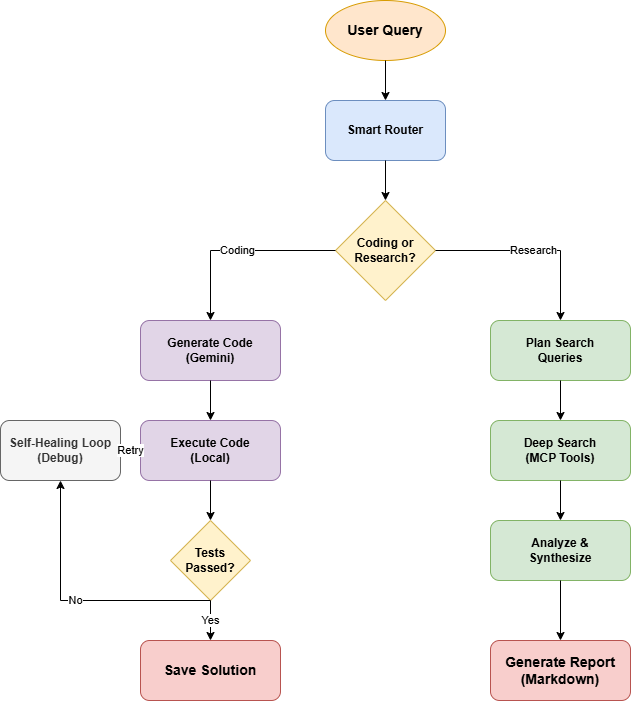

The diagram above was exported from draw.io. Its source (the exported page's mxGraphModel, read from the mxfile embedded in the PNG):
<mxGraphModel dx="1554" dy="914" grid="1" gridSize="10" guides="1" tooltips="1" connect="1" arrows="1" fold="1" page="1" pageScale="1" pageWidth="850" pageHeight="1100" math="0" shadow="0">
  <root>
    <mxCell id="0" />
    <mxCell id="1" parent="0" />
    <mxCell id="2" parent="1" style="ellipse;whiteSpace=wrap;html=1;fillColor=#ffe6cc;strokeColor=#d79b00;fontStyle=1;fontSize=14;" value="User Query" vertex="1">
      <mxGeometry height="60" width="120" x="365" y="40" as="geometry" />
    </mxCell>
    <mxCell id="3" parent="1" style="rounded=1;whiteSpace=wrap;html=1;fillColor=#dae8fc;strokeColor=#6c8ebf;fontStyle=1;" value="Smart Router" vertex="1">
      <mxGeometry height="60" width="120" x="365" y="140" as="geometry" />
    </mxCell>
    <mxCell id="4" parent="1" style="rhombus;whiteSpace=wrap;html=1;fillColor=#fff2cc;strokeColor=#d6b656;fontStyle=1;" value="Coding or&lt;div&gt;Research?&lt;/div&gt;" vertex="1">
      <mxGeometry height="100" width="100" x="375" y="240" as="geometry" />
    </mxCell>
    <mxCell id="5" parent="1" style="rounded=1;whiteSpace=wrap;html=1;fillColor=#dae8fc;strokeColor=#6c8ebf;fontStyle=1;fillColor=#e1d5e7;strokeColor=#9673a6;" value="Generate Code&lt;div&gt;(Gemini)&lt;/div&gt;" vertex="1">
      <mxGeometry height="60" width="140" x="180" y="360" as="geometry" />
    </mxCell>
    <mxCell id="6" parent="1" style="rounded=1;whiteSpace=wrap;html=1;fillColor=#dae8fc;strokeColor=#6c8ebf;fontStyle=1;fillColor=#e1d5e7;strokeColor=#9673a6;" value="Execute Code&lt;div&gt;(Local)&lt;/div&gt;" vertex="1">
      <mxGeometry height="60" width="140" x="180" y="460" as="geometry" />
    </mxCell>
    <mxCell id="7" parent="1" style="rhombus;whiteSpace=wrap;html=1;fillColor=#fff2cc;strokeColor=#d6b656;fontStyle=1;" value="Tests&lt;div&gt;Passed?&lt;/div&gt;" vertex="1">
      <mxGeometry height="80" width="80" x="210" y="560" as="geometry" />
    </mxCell>
    <mxCell id="8" parent="1" style="rounded=1;whiteSpace=wrap;html=1;fillColor=#dae8fc;strokeColor=#6c8ebf;fontStyle=1;fillColor=#f5f5f5;strokeColor=#666666;fontColor=#333333;" value="Self-Healing Loop&lt;div&gt;(Debug)&lt;/div&gt;" vertex="1">
      <mxGeometry height="60" width="120" x="40" y="460" as="geometry" />
    </mxCell>
    <mxCell id="9" parent="1" style="rounded=1;whiteSpace=wrap;html=1;fillColor=#f8cecc;strokeColor=#b85450;fontStyle=1;fontSize=14;" value="Save Solution" vertex="1">
      <mxGeometry height="60" width="140" x="180" y="680" as="geometry" />
    </mxCell>
    <mxCell id="10" parent="1" style="rounded=1;whiteSpace=wrap;html=1;fillColor=#dae8fc;strokeColor=#6c8ebf;fontStyle=1;fillColor=#d5e8d4;strokeColor=#82b366;" value="Plan Search&lt;div&gt;Queries&lt;/div&gt;" vertex="1">
      <mxGeometry height="60" width="140" x="530" y="360" as="geometry" />
    </mxCell>
    <mxCell id="11" parent="1" style="rounded=1;whiteSpace=wrap;html=1;fillColor=#dae8fc;strokeColor=#6c8ebf;fontStyle=1;fillColor=#d5e8d4;strokeColor=#82b366;" value="Deep Search&lt;div&gt;(MCP Tools)&lt;/div&gt;" vertex="1">
      <mxGeometry height="60" width="140" x="530" y="460" as="geometry" />
    </mxCell>
    <mxCell id="12" parent="1" style="rounded=1;whiteSpace=wrap;html=1;fillColor=#dae8fc;strokeColor=#6c8ebf;fontStyle=1;fillColor=#d5e8d4;strokeColor=#82b366;" value="Analyze &amp;amp;&lt;div&gt;Synthesize&lt;/div&gt;" vertex="1">
      <mxGeometry height="60" width="140" x="530" y="560" as="geometry" />
    </mxCell>
    <mxCell id="13" parent="1" style="rounded=1;whiteSpace=wrap;html=1;fillColor=#f8cecc;strokeColor=#b85450;fontStyle=1;fontSize=14;" value="Generate Report&lt;div&gt;(Markdown)&lt;/div&gt;" vertex="1">
      <mxGeometry height="60" width="140" x="530" y="680" as="geometry" />
    </mxCell>
    <mxCell id="100" edge="1" parent="1" source="2" style="edgeStyle=orthogonalEdgeStyle;rounded=0;orthogonalLoop=1;jettySize=auto;html=1;" target="3" value="">
      <mxGeometry relative="1" as="geometry" />
    </mxCell>
    <mxCell id="101" edge="1" parent="1" source="3" style="edgeStyle=orthogonalEdgeStyle;rounded=0;orthogonalLoop=1;jettySize=auto;html=1;" target="4" value="">
      <mxGeometry relative="1" as="geometry" />
    </mxCell>
    <mxCell id="102" edge="1" parent="1" source="4" style="edgeStyle=orthogonalEdgeStyle;rounded=0;orthogonalLoop=1;jettySize=auto;html=1;" target="5" value="Coding">
      <mxGeometry relative="1" as="geometry" />
    </mxCell>
    <mxCell id="103" edge="1" parent="1" source="4" style="edgeStyle=orthogonalEdgeStyle;rounded=0;orthogonalLoop=1;jettySize=auto;html=1;" target="10" value="Research">
      <mxGeometry relative="1" as="geometry" />
    </mxCell>
    <mxCell id="104" edge="1" parent="1" source="5" style="edgeStyle=orthogonalEdgeStyle;rounded=0;orthogonalLoop=1;jettySize=auto;html=1;" target="6" value="">
      <mxGeometry relative="1" as="geometry" />
    </mxCell>
    <mxCell id="105" edge="1" parent="1" source="6" style="edgeStyle=orthogonalEdgeStyle;rounded=0;orthogonalLoop=1;jettySize=auto;html=1;" target="7" value="">
      <mxGeometry relative="1" as="geometry" />
    </mxCell>
    <mxCell id="106" edge="1" parent="1" source="7" style="edgeStyle=orthogonalEdgeStyle;rounded=0;orthogonalLoop=1;jettySize=auto;html=1;" target="9" value="Yes">
      <mxGeometry relative="1" as="geometry" />
    </mxCell>
    <mxCell id="107" edge="1" parent="1" source="7" style="edgeStyle=orthogonalEdgeStyle;rounded=0;orthogonalLoop=1;jettySize=auto;html=1;entryX=0.5;entryY=1;entryDx=0;entryDy=0;" target="8" value="No">
      <mxGeometry relative="1" as="geometry">
        <Array as="points">
          <mxPoint x="250" y="640" />
          <mxPoint x="100" y="640" />
        </Array>
      </mxGeometry>
    </mxCell>
    <mxCell id="108" edge="1" parent="1" source="8" style="edgeStyle=orthogonalEdgeStyle;rounded=0;orthogonalLoop=1;jettySize=auto;html=1;" target="6" value="Retry">
      <mxGeometry relative="1" as="geometry" />
    </mxCell>
    <mxCell id="109" edge="1" parent="1" source="10" style="edgeStyle=orthogonalEdgeStyle;rounded=0;orthogonalLoop=1;jettySize=auto;html=1;" target="11" value="">
      <mxGeometry relative="1" as="geometry" />
    </mxCell>
    <mxCell id="110" edge="1" parent="1" source="11" style="edgeStyle=orthogonalEdgeStyle;rounded=0;orthogonalLoop=1;jettySize=auto;html=1;" target="12" value="">
      <mxGeometry relative="1" as="geometry" />
    </mxCell>
    <mxCell id="111" edge="1" parent="1" source="12" style="edgeStyle=orthogonalEdgeStyle;rounded=0;orthogonalLoop=1;jettySize=auto;html=1;" target="13" value="">
      <mxGeometry relative="1" as="geometry" />
    </mxCell>
  </root>
</mxGraphModel>